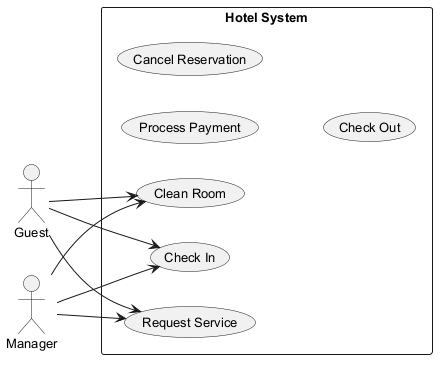

The diagram above was rendered by PlantUML. Its source (embedded in the PNG):
@startuml
skinparam monochrome true
skinparam defaultFontSize 13
left to right direction
actor "Guest" as Guest
actor "Manager" as Manager
rectangle "Hotel System" {
  usecase "Process Payment" as UC_ProcessPayment
  usecase "Cancel Reservation" as UC_CancelReservation
  usecase "Check In" as UC_CheckIn
  usecase "Request Service" as UC_RequestService
  usecase "Clean Room" as UC_CleanRoom
  usecase "Check Out" as UC_CheckOut
}
Guest --> UC_CheckIn
Guest --> UC_CleanRoom
Guest --> UC_RequestService
Manager --> UC_CheckIn
Manager --> UC_CleanRoom
Manager --> UC_RequestService
@enduml